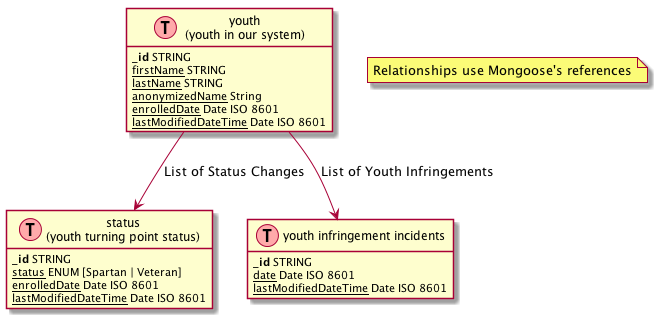

The diagram above was rendered by PlantUML. Its source (embedded in the PNG):
@startuml
' uncomment the line below if you're using computer with a retina display
skinparam dpi 300
' we use bold for primary key
' green color for unique
' and underscore for not_null
' other tags available:
' <i></i>
' <back:COLOR></color>, where color is a color name or html color code
' (#FFAACC)
' see: http://plantuml.com/classes.html#More
hide methods
hide stereotypes

' entities

class youth as "youth\n(youth in our system)" << (T,#FFAAAA) >> {
<b>_id</b> STRING
<u>firstName</u> STRING
<u>lastName</u> STRING
<u>anonymizedName</u> String
<u>enrolledDate</u> Date ISO 8601
<u>lastModifiedDateTime</u> Date ISO 8601
}

class status as "status\n(youth turning point status)" << (T,#FFAAAA) >> {
<b>_id</b> STRING
<u>status</u> ENUM [Spartan | Veteran]
<u>enrolledDate</u> Date ISO 8601
<u>lastModifiedDateTime</u> Date ISO 8601
}

class infringement as "youth infringement incidents" << (T,#FFAAAA) >>{
<b>_id</b> STRING
non_null(type) ENUM [refused, walk-out, suspended, slept, sexual comment, horseplay, contraband]
<u>date</u> Date ISO 8601
<u>lastModifiedDateTime</u> Date ISO 8601
}

' relationships
' one-to-one relationship
' user -- user_profile : "A user only \nhas one profile"
' one to may relationship
youth --> status : "List of Status Changes"
youth --> infringement: "List of Youth Infringements"
note "Relationships use Mongoose's references" as N1
' many to many relationship
' Add mark if you like
' user "1" --> "*" user_group : "A user may be \nin many groups"
' group "1" --> "0..N" user_group : "A group may \ncontain many users"
@enduml